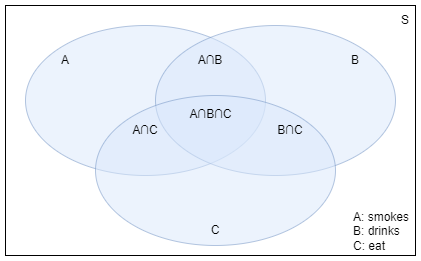

The diagram above was exported from draw.io. Its source (the exported page's mxGraphModel, read from the mxfile embedded in the PNG):
<mxGraphModel dx="1312" dy="865" grid="1" gridSize="10" guides="1" tooltips="1" connect="1" arrows="1" fold="1" page="1" pageScale="1" pageWidth="850" pageHeight="1100" math="0" shadow="0">
  <root>
    <mxCell id="0" />
    <mxCell id="1" parent="0" />
    <mxCell id="2" value="" style="rounded=0;whiteSpace=wrap;html=1;" vertex="1" parent="1">
      <mxGeometry x="-400" y="560" width="410" height="250" as="geometry" />
    </mxCell>
    <mxCell id="3" value="S" style="text;html=1;strokeColor=none;fillColor=none;align=center;verticalAlign=middle;whiteSpace=wrap;rounded=0;" vertex="1" parent="1">
      <mxGeometry x="-10" y="560" width="20" height="30" as="geometry" />
    </mxCell>
    <mxCell id="4" value="" style="ellipse;whiteSpace=wrap;html=1;fillColor=#dae8fc;strokeColor=#6c8ebf;opacity=50;" vertex="1" parent="1">
      <mxGeometry x="-380" y="580" width="240" height="150" as="geometry" />
    </mxCell>
    <mxCell id="5" value="A" style="text;html=1;strokeColor=none;fillColor=none;align=center;verticalAlign=middle;whiteSpace=wrap;rounded=0;" vertex="1" parent="1">
      <mxGeometry x="-350" y="600" width="20" height="30" as="geometry" />
    </mxCell>
    <mxCell id="6" value="" style="ellipse;whiteSpace=wrap;html=1;fillColor=#dae8fc;strokeColor=#6c8ebf;opacity=50;" vertex="1" parent="1">
      <mxGeometry x="-250" y="580" width="240" height="150" as="geometry" />
    </mxCell>
    <mxCell id="7" value="B" style="text;html=1;strokeColor=none;fillColor=none;align=center;verticalAlign=middle;whiteSpace=wrap;rounded=0;" vertex="1" parent="1">
      <mxGeometry x="-60" y="600" width="20" height="30" as="geometry" />
    </mxCell>
    <mxCell id="8" value="" style="ellipse;whiteSpace=wrap;html=1;fillColor=#dae8fc;strokeColor=#6c8ebf;opacity=50;" vertex="1" parent="1">
      <mxGeometry x="-310" y="650" width="240" height="150" as="geometry" />
    </mxCell>
    <mxCell id="9" value="C" style="text;html=1;strokeColor=none;fillColor=none;align=center;verticalAlign=middle;whiteSpace=wrap;rounded=0;" vertex="1" parent="1">
      <mxGeometry x="-200" y="770" width="20" height="30" as="geometry" />
    </mxCell>
    <mxCell id="10" value="A: smokes&lt;br&gt;B: drinks&lt;br&gt;C: eat" style="text;html=1;strokeColor=none;fillColor=none;align=left;verticalAlign=middle;whiteSpace=wrap;rounded=0;" vertex="1" parent="1">
      <mxGeometry x="-54" y="771" width="60" height="30" as="geometry" />
    </mxCell>
    <mxCell id="11" value="A∩B" style="text;html=1;strokeColor=none;fillColor=none;align=center;verticalAlign=middle;whiteSpace=wrap;rounded=0;" vertex="1" parent="1">
      <mxGeometry x="-205" y="600" width="20" height="30" as="geometry" />
    </mxCell>
    <mxCell id="12" value="A∩B∩C" style="text;html=1;strokeColor=none;fillColor=none;align=center;verticalAlign=middle;whiteSpace=wrap;rounded=0;" vertex="1" parent="1">
      <mxGeometry x="-217.5" y="654" width="45" height="30" as="geometry" />
    </mxCell>
    <mxCell id="13" value="A∩C" style="text;html=1;strokeColor=none;fillColor=none;align=center;verticalAlign=middle;whiteSpace=wrap;rounded=0;" vertex="1" parent="1">
      <mxGeometry x="-275" y="670" width="30" height="30" as="geometry" />
    </mxCell>
    <mxCell id="14" value="B∩C" style="text;html=1;strokeColor=none;fillColor=none;align=center;verticalAlign=middle;whiteSpace=wrap;rounded=0;" vertex="1" parent="1">
      <mxGeometry x="-130" y="670" width="30" height="30" as="geometry" />
    </mxCell>
  </root>
</mxGraphModel>